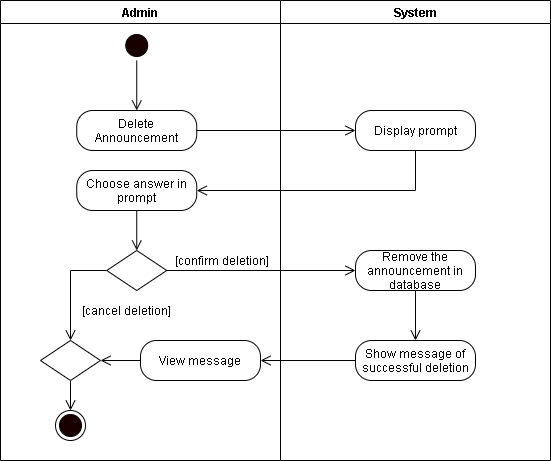

The diagram above was exported from draw.io. Its source (the exported page's mxGraphModel, read from the mxfile embedded in the PNG):
<mxGraphModel dx="926" dy="626" grid="1" gridSize="10" guides="1" tooltips="1" connect="1" arrows="1" fold="1" page="1" pageScale="1" pageWidth="850" pageHeight="1100" math="0" shadow="0">
  <root>
    <mxCell id="c0md664Eod_wSD9gz3te-0" />
    <mxCell id="c0md664Eod_wSD9gz3te-1" parent="c0md664Eod_wSD9gz3te-0" />
    <mxCell id="4u-M766Eo4_dabww0pBn-0" value="Admin" style="swimlane;startSize=23;" parent="c0md664Eod_wSD9gz3te-1" vertex="1">
      <mxGeometry x="70" y="20" width="280" height="460" as="geometry" />
    </mxCell>
    <mxCell id="4u-M766Eo4_dabww0pBn-1" style="edgeStyle=orthogonalEdgeStyle;rounded=0;orthogonalLoop=1;jettySize=auto;html=1;exitX=0.5;exitY=1;exitDx=0;exitDy=0;entryX=0.5;entryY=0;entryDx=0;entryDy=0;endArrow=open;endFill=0;endSize=8;" parent="4u-M766Eo4_dabww0pBn-0" source="4u-M766Eo4_dabww0pBn-2" edge="1">
      <mxGeometry relative="1" as="geometry">
        <mxPoint x="136.25" y="110" as="targetPoint" />
      </mxGeometry>
    </mxCell>
    <mxCell id="4u-M766Eo4_dabww0pBn-2" value="" style="ellipse;html=1;shape=startState;fillColor=#190000;" parent="4u-M766Eo4_dabww0pBn-0" vertex="1">
      <mxGeometry x="121.25" y="30" width="30" height="30" as="geometry" />
    </mxCell>
    <mxCell id="4u-M766Eo4_dabww0pBn-3" value="Delete Announcement" style="rounded=1;whiteSpace=wrap;html=1;arcSize=40;" parent="4u-M766Eo4_dabww0pBn-0" vertex="1">
      <mxGeometry x="76.25" y="110" width="120" height="40" as="geometry" />
    </mxCell>
    <mxCell id="4u-M766Eo4_dabww0pBn-4" value="" style="rhombus;whiteSpace=wrap;html=1;" parent="4u-M766Eo4_dabww0pBn-0" vertex="1">
      <mxGeometry x="106.25" y="250" width="60" height="40" as="geometry" />
    </mxCell>
    <mxCell id="4u-M766Eo4_dabww0pBn-5" value="[confirm deletion]" style="text;html=1;align=center;verticalAlign=middle;resizable=0;points=[];autosize=1;strokeColor=none;" parent="4u-M766Eo4_dabww0pBn-0" vertex="1">
      <mxGeometry x="166.25" y="250" width="110" height="20" as="geometry" />
    </mxCell>
    <mxCell id="4u-M766Eo4_dabww0pBn-6" value="[cancel deletion]" style="text;html=1;align=center;verticalAlign=middle;resizable=0;points=[];autosize=1;strokeColor=none;" parent="4u-M766Eo4_dabww0pBn-0" vertex="1">
      <mxGeometry x="76.25" y="300" width="100" height="20" as="geometry" />
    </mxCell>
    <mxCell id="4u-M766Eo4_dabww0pBn-7" value="" style="ellipse;html=1;shape=endState;fillColor=#190000;" parent="4u-M766Eo4_dabww0pBn-0" vertex="1">
      <mxGeometry x="55" y="410" width="30" height="30" as="geometry" />
    </mxCell>
    <mxCell id="4u-M766Eo4_dabww0pBn-8" style="edgeStyle=orthogonalEdgeStyle;rounded=0;orthogonalLoop=1;jettySize=auto;html=1;exitX=0;exitY=0.5;exitDx=0;exitDy=0;endArrow=open;endFill=0;endSize=8;entryX=0.5;entryY=0;entryDx=0;entryDy=0;" parent="4u-M766Eo4_dabww0pBn-0" source="4u-M766Eo4_dabww0pBn-4" target="fD_Fbkkcte6q53OBsNO4-11" edge="1">
      <mxGeometry relative="1" as="geometry">
        <mxPoint x="116" y="350" as="targetPoint" />
      </mxGeometry>
    </mxCell>
    <mxCell id="fD_Fbkkcte6q53OBsNO4-13" style="edgeStyle=orthogonalEdgeStyle;rounded=0;orthogonalLoop=1;jettySize=auto;html=1;exitX=0;exitY=0.5;exitDx=0;exitDy=0;endArrow=open;endFill=0;endSize=8;" parent="4u-M766Eo4_dabww0pBn-0" source="fD_Fbkkcte6q53OBsNO4-0" target="fD_Fbkkcte6q53OBsNO4-11" edge="1">
      <mxGeometry relative="1" as="geometry" />
    </mxCell>
    <mxCell id="fD_Fbkkcte6q53OBsNO4-0" value="View message" style="rounded=1;whiteSpace=wrap;html=1;arcSize=40;" parent="4u-M766Eo4_dabww0pBn-0" vertex="1">
      <mxGeometry x="140" y="340" width="120" height="40" as="geometry" />
    </mxCell>
    <mxCell id="fD_Fbkkcte6q53OBsNO4-15" style="edgeStyle=orthogonalEdgeStyle;rounded=0;orthogonalLoop=1;jettySize=auto;html=1;exitX=0.5;exitY=1;exitDx=0;exitDy=0;endArrow=open;endFill=0;endSize=8;" parent="4u-M766Eo4_dabww0pBn-0" source="fD_Fbkkcte6q53OBsNO4-11" target="4u-M766Eo4_dabww0pBn-7" edge="1">
      <mxGeometry relative="1" as="geometry" />
    </mxCell>
    <mxCell id="fD_Fbkkcte6q53OBsNO4-11" value="" style="rhombus;whiteSpace=wrap;html=1;" parent="4u-M766Eo4_dabww0pBn-0" vertex="1">
      <mxGeometry x="40" y="340" width="60" height="40" as="geometry" />
    </mxCell>
    <mxCell id="UcPqb7knxBilT5tOrCGF-2" style="edgeStyle=orthogonalEdgeStyle;rounded=0;orthogonalLoop=1;jettySize=auto;html=1;exitX=0.5;exitY=1;exitDx=0;exitDy=0;entryX=0.5;entryY=0;entryDx=0;entryDy=0;endArrow=open;endFill=0;endSize=8;" parent="4u-M766Eo4_dabww0pBn-0" source="UcPqb7knxBilT5tOrCGF-0" target="4u-M766Eo4_dabww0pBn-4" edge="1">
      <mxGeometry relative="1" as="geometry" />
    </mxCell>
    <mxCell id="UcPqb7knxBilT5tOrCGF-0" value="Choose answer in prompt" style="rounded=1;whiteSpace=wrap;html=1;arcSize=40;" parent="4u-M766Eo4_dabww0pBn-0" vertex="1">
      <mxGeometry x="76.25" y="170" width="120" height="40" as="geometry" />
    </mxCell>
    <mxCell id="4u-M766Eo4_dabww0pBn-9" value="System" style="swimlane;" parent="c0md664Eod_wSD9gz3te-1" vertex="1">
      <mxGeometry x="350" y="20" width="270" height="460" as="geometry" />
    </mxCell>
    <mxCell id="4u-M766Eo4_dabww0pBn-10" value="Display prompt" style="rounded=1;whiteSpace=wrap;html=1;arcSize=40;" parent="4u-M766Eo4_dabww0pBn-9" vertex="1">
      <mxGeometry x="75" y="110" width="120" height="40" as="geometry" />
    </mxCell>
    <mxCell id="4u-M766Eo4_dabww0pBn-11" value="Remove the announcement in database" style="rounded=1;whiteSpace=wrap;html=1;arcSize=40;" parent="4u-M766Eo4_dabww0pBn-9" vertex="1">
      <mxGeometry x="75" y="250" width="120" height="40" as="geometry" />
    </mxCell>
    <mxCell id="4u-M766Eo4_dabww0pBn-12" value="Show message of successful deletion" style="rounded=1;whiteSpace=wrap;html=1;arcSize=40;" parent="4u-M766Eo4_dabww0pBn-9" vertex="1">
      <mxGeometry x="75" y="340" width="120" height="40" as="geometry" />
    </mxCell>
    <mxCell id="4u-M766Eo4_dabww0pBn-14" style="edgeStyle=orthogonalEdgeStyle;rounded=0;orthogonalLoop=1;jettySize=auto;html=1;exitX=1;exitY=0.5;exitDx=0;exitDy=0;endArrow=open;endFill=0;endSize=8;entryX=0;entryY=0.5;entryDx=0;entryDy=0;" parent="c0md664Eod_wSD9gz3te-1" source="4u-M766Eo4_dabww0pBn-3" target="4u-M766Eo4_dabww0pBn-10" edge="1">
      <mxGeometry relative="1" as="geometry">
        <mxPoint x="460" y="150" as="targetPoint" />
      </mxGeometry>
    </mxCell>
    <mxCell id="4u-M766Eo4_dabww0pBn-16" style="edgeStyle=orthogonalEdgeStyle;rounded=0;orthogonalLoop=1;jettySize=auto;html=1;exitX=1;exitY=0.5;exitDx=0;exitDy=0;endArrow=open;endFill=0;endSize=8;entryX=0;entryY=0.5;entryDx=0;entryDy=0;" parent="c0md664Eod_wSD9gz3te-1" source="4u-M766Eo4_dabww0pBn-4" target="4u-M766Eo4_dabww0pBn-11" edge="1">
      <mxGeometry relative="1" as="geometry">
        <mxPoint x="270" y="320" as="targetPoint" />
      </mxGeometry>
    </mxCell>
    <mxCell id="4u-M766Eo4_dabww0pBn-17" style="edgeStyle=orthogonalEdgeStyle;rounded=0;orthogonalLoop=1;jettySize=auto;html=1;exitX=0.5;exitY=1;exitDx=0;exitDy=0;endArrow=open;endFill=0;endSize=8;" parent="c0md664Eod_wSD9gz3te-1" source="4u-M766Eo4_dabww0pBn-11" edge="1">
      <mxGeometry relative="1" as="geometry">
        <mxPoint x="485" y="360" as="targetPoint" />
      </mxGeometry>
    </mxCell>
    <mxCell id="fD_Fbkkcte6q53OBsNO4-14" style="edgeStyle=orthogonalEdgeStyle;rounded=0;orthogonalLoop=1;jettySize=auto;html=1;exitX=0;exitY=0.5;exitDx=0;exitDy=0;entryX=1;entryY=0.5;entryDx=0;entryDy=0;endArrow=open;endFill=0;endSize=8;" parent="c0md664Eod_wSD9gz3te-1" source="4u-M766Eo4_dabww0pBn-12" target="fD_Fbkkcte6q53OBsNO4-0" edge="1">
      <mxGeometry relative="1" as="geometry" />
    </mxCell>
    <mxCell id="UcPqb7knxBilT5tOrCGF-1" style="edgeStyle=orthogonalEdgeStyle;rounded=0;orthogonalLoop=1;jettySize=auto;html=1;exitX=0.5;exitY=1;exitDx=0;exitDy=0;entryX=1;entryY=0.5;entryDx=0;entryDy=0;endArrow=open;endFill=0;endSize=8;" parent="c0md664Eod_wSD9gz3te-1" source="4u-M766Eo4_dabww0pBn-10" target="UcPqb7knxBilT5tOrCGF-0" edge="1">
      <mxGeometry relative="1" as="geometry" />
    </mxCell>
  </root>
</mxGraphModel>